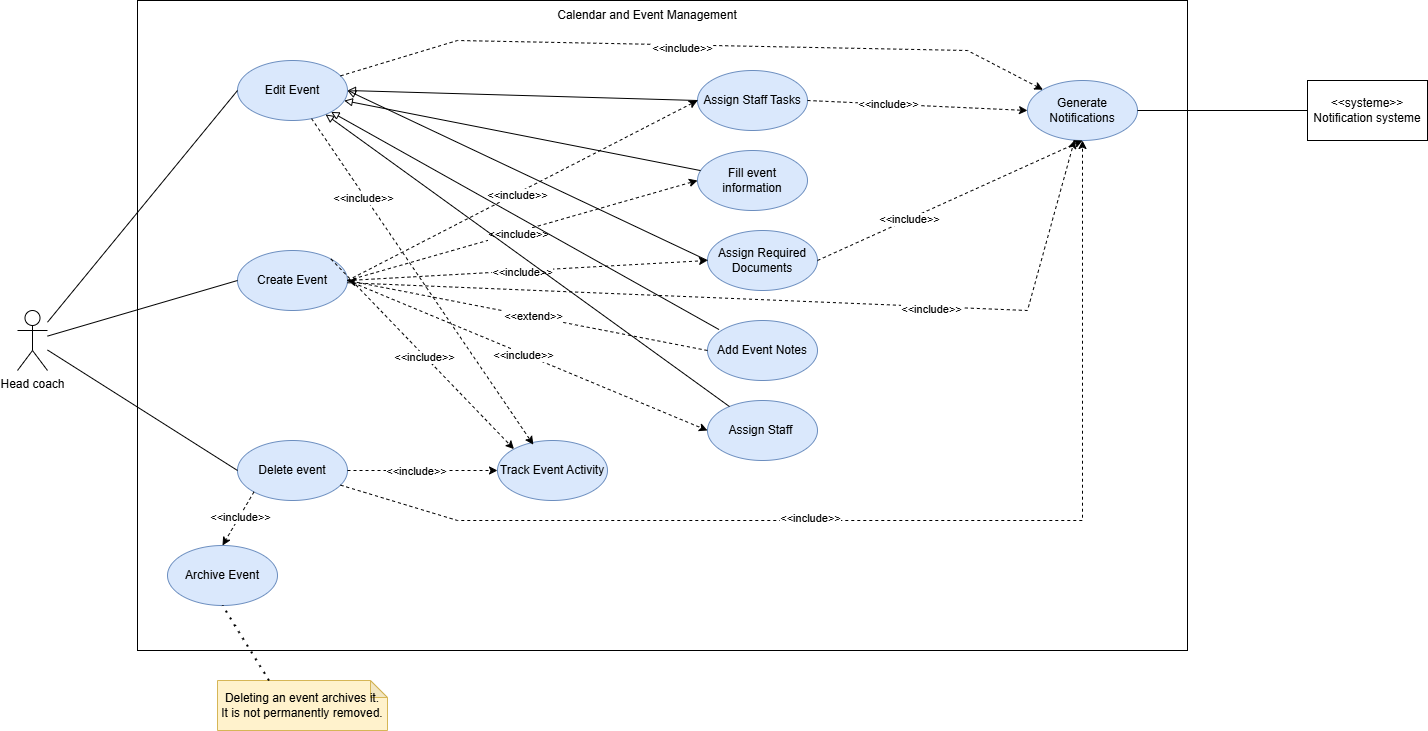

The diagram above was exported from draw.io. Its source (the exported page's mxGraphModel, read from the mxfile embedded in the PNG):
<mxGraphModel dx="2547" dy="930" grid="1" gridSize="10" guides="1" tooltips="1" connect="1" arrows="1" fold="1" page="1" pageScale="1" pageWidth="827" pageHeight="1169" math="0" shadow="0">
  <root>
    <mxCell id="0" />
    <mxCell id="1" parent="0" />
    <mxCell id="tOroZZYNRdNbQvrfQ5r8-1" parent="1" style="rounded=0;whiteSpace=wrap;html=1;" value="" vertex="1">
      <mxGeometry height="650" width="1050" x="120" y="10" as="geometry" />
    </mxCell>
    <mxCell id="tOroZZYNRdNbQvrfQ5r8-24" parent="1" style="shape=umlActor;verticalLabelPosition=bottom;verticalAlign=top;html=1;outlineConnect=0;" value="Head coach" vertex="1">
      <mxGeometry height="60" width="30" y="320" as="geometry" />
    </mxCell>
    <mxCell id="MuXjn5zvJAVlhUxs959r-2" parent="1" style="ellipse;whiteSpace=wrap;html=1;fillColor=#dae8fc;strokeColor=#6c8ebf;" value="Delete event" vertex="1">
      <mxGeometry height="60" width="110" x="220" y="450" as="geometry" />
    </mxCell>
    <mxCell id="MuXjn5zvJAVlhUxs959r-3" parent="1" style="ellipse;whiteSpace=wrap;html=1;fillColor=#dae8fc;strokeColor=#6c8ebf;" value="Edit Event" vertex="1">
      <mxGeometry height="60" width="110" x="220" y="70" as="geometry" />
    </mxCell>
    <mxCell id="MuXjn5zvJAVlhUxs959r-5" parent="1" style="ellipse;whiteSpace=wrap;html=1;fillColor=#dae8fc;strokeColor=#6c8ebf;" value="Assign Required Documents" vertex="1">
      <mxGeometry height="60" width="110" x="690" y="240" as="geometry" />
    </mxCell>
    <mxCell id="MuXjn5zvJAVlhUxs959r-6" parent="1" style="ellipse;whiteSpace=wrap;html=1;fillColor=#dae8fc;strokeColor=#6c8ebf;" value="Add Event Notes" vertex="1">
      <mxGeometry height="60" width="110" x="690" y="330" as="geometry" />
    </mxCell>
    <mxCell id="MuXjn5zvJAVlhUxs959r-7" parent="1" style="ellipse;whiteSpace=wrap;html=1;fillColor=#dae8fc;strokeColor=#6c8ebf;" value="Create Event" vertex="1">
      <mxGeometry height="60" width="110" x="220" y="260" as="geometry" />
    </mxCell>
    <mxCell id="MuXjn5zvJAVlhUxs959r-8" parent="1" style="ellipse;whiteSpace=wrap;html=1;fillColor=#dae8fc;strokeColor=#6c8ebf;" value="Assign Staff Tasks" vertex="1">
      <mxGeometry height="60" width="110" x="680" y="80" as="geometry" />
    </mxCell>
    <mxCell id="MuXjn5zvJAVlhUxs959r-11" parent="1" style="ellipse;whiteSpace=wrap;html=1;fillColor=#dae8fc;strokeColor=#6c8ebf;" value="Generate Notifications" vertex="1">
      <mxGeometry height="60" width="110" x="1010" y="90" as="geometry" />
    </mxCell>
    <mxCell id="MuXjn5zvJAVlhUxs959r-12" parent="1" style="ellipse;whiteSpace=wrap;html=1;fillColor=#dae8fc;strokeColor=#6c8ebf;" value="Archive Event" vertex="1">
      <mxGeometry height="60" width="110" x="150" y="555" as="geometry" />
    </mxCell>
    <mxCell id="MuXjn5zvJAVlhUxs959r-13" parent="1" style="ellipse;whiteSpace=wrap;html=1;fillColor=#dae8fc;strokeColor=#6c8ebf;" value="Track Event Activity" vertex="1">
      <mxGeometry height="60" width="110" x="480" y="450" as="geometry" />
    </mxCell>
    <mxCell id="MuXjn5zvJAVlhUxs959r-22" edge="1" parent="1" source="tOroZZYNRdNbQvrfQ5r8-24" style="endArrow=none;html=1;rounded=0;entryX=0;entryY=0.5;entryDx=0;entryDy=0;" target="MuXjn5zvJAVlhUxs959r-3" value="">
      <mxGeometry height="50" relative="1" width="50" as="geometry">
        <mxPoint x="250" y="470" as="sourcePoint" />
        <mxPoint x="300" y="420" as="targetPoint" />
      </mxGeometry>
    </mxCell>
    <mxCell id="MuXjn5zvJAVlhUxs959r-23" edge="1" parent="1" source="tOroZZYNRdNbQvrfQ5r8-24" style="endArrow=none;html=1;rounded=0;entryX=0;entryY=0.5;entryDx=0;entryDy=0;" target="MuXjn5zvJAVlhUxs959r-7" value="">
      <mxGeometry height="50" relative="1" width="50" as="geometry">
        <mxPoint x="250" y="470" as="sourcePoint" />
        <mxPoint x="300" y="420" as="targetPoint" />
      </mxGeometry>
    </mxCell>
    <mxCell id="MuXjn5zvJAVlhUxs959r-24" edge="1" parent="1" source="tOroZZYNRdNbQvrfQ5r8-24" style="endArrow=none;html=1;rounded=0;entryX=0;entryY=0.5;entryDx=0;entryDy=0;" target="MuXjn5zvJAVlhUxs959r-2" value="">
      <mxGeometry height="50" relative="1" width="50" as="geometry">
        <mxPoint x="250" y="470" as="sourcePoint" />
        <mxPoint x="300" y="420" as="targetPoint" />
      </mxGeometry>
    </mxCell>
    <mxCell id="MuXjn5zvJAVlhUxs959r-25" edge="1" parent="1" source="MuXjn5zvJAVlhUxs959r-7" style="endArrow=classic;html=1;rounded=0;exitX=1;exitY=0.5;exitDx=0;exitDy=0;entryX=0;entryY=0.5;entryDx=0;entryDy=0;dashed=1;" target="MuXjn5zvJAVlhUxs959r-5" value="">
      <mxGeometry height="50" relative="1" width="50" as="geometry">
        <mxPoint x="470" y="490" as="sourcePoint" />
        <mxPoint x="520" y="440" as="targetPoint" />
      </mxGeometry>
    </mxCell>
    <mxCell id="MuXjn5zvJAVlhUxs959r-26" connectable="0" parent="MuXjn5zvJAVlhUxs959r-25" style="edgeLabel;html=1;align=center;verticalAlign=middle;resizable=0;points=[];" value="&amp;lt;&amp;lt;include&amp;gt;&amp;gt;" vertex="1">
      <mxGeometry relative="1" x="-0.0296" y="-1" as="geometry">
        <mxPoint as="offset" />
      </mxGeometry>
    </mxCell>
    <mxCell id="MuXjn5zvJAVlhUxs959r-27" edge="1" parent="1" source="MuXjn5zvJAVlhUxs959r-6" style="endArrow=classic;html=1;rounded=0;exitX=0;exitY=0.5;exitDx=0;exitDy=0;entryX=1;entryY=0.5;entryDx=0;entryDy=0;dashed=1;" target="MuXjn5zvJAVlhUxs959r-7" value="">
      <mxGeometry height="50" relative="1" width="50" as="geometry">
        <mxPoint x="440" y="440" as="sourcePoint" />
        <mxPoint x="560" y="440" as="targetPoint" />
      </mxGeometry>
    </mxCell>
    <mxCell id="MuXjn5zvJAVlhUxs959r-28" connectable="0" parent="MuXjn5zvJAVlhUxs959r-27" style="edgeLabel;html=1;align=center;verticalAlign=middle;resizable=0;points=[];" value="&amp;lt;&amp;lt;extend&amp;gt;&amp;gt;" vertex="1">
      <mxGeometry relative="1" x="-0.0296" y="-1" as="geometry">
        <mxPoint as="offset" />
      </mxGeometry>
    </mxCell>
    <mxCell id="MuXjn5zvJAVlhUxs959r-29" edge="1" parent="1" source="MuXjn5zvJAVlhUxs959r-7" style="endArrow=classic;html=1;rounded=0;exitX=1;exitY=0.5;exitDx=0;exitDy=0;entryX=0;entryY=0.5;entryDx=0;entryDy=0;dashed=1;" target="MuXjn5zvJAVlhUxs959r-8" value="">
      <mxGeometry height="50" relative="1" width="50" as="geometry">
        <mxPoint x="400" y="310" as="sourcePoint" />
        <mxPoint x="520" y="310" as="targetPoint" />
      </mxGeometry>
    </mxCell>
    <mxCell id="MuXjn5zvJAVlhUxs959r-30" connectable="0" parent="MuXjn5zvJAVlhUxs959r-29" style="edgeLabel;html=1;align=center;verticalAlign=middle;resizable=0;points=[];" value="&amp;lt;&amp;lt;include&amp;gt;&amp;gt;" vertex="1">
      <mxGeometry relative="1" x="-0.0296" y="-1" as="geometry">
        <mxPoint as="offset" />
      </mxGeometry>
    </mxCell>
    <mxCell id="MuXjn5zvJAVlhUxs959r-31" parent="1" style="ellipse;whiteSpace=wrap;html=1;fillColor=#dae8fc;strokeColor=#6c8ebf;" value="Assign Staff&amp;nbsp;" vertex="1">
      <mxGeometry height="60" width="110" x="690" y="410" as="geometry" />
    </mxCell>
    <mxCell id="MuXjn5zvJAVlhUxs959r-32" edge="1" parent="1" source="MuXjn5zvJAVlhUxs959r-7" style="endArrow=classic;html=1;rounded=0;exitX=1;exitY=0.5;exitDx=0;exitDy=0;entryX=0;entryY=0.5;entryDx=0;entryDy=0;dashed=1;" target="MuXjn5zvJAVlhUxs959r-31" value="">
      <mxGeometry height="50" relative="1" width="50" as="geometry">
        <mxPoint x="330" y="600" as="sourcePoint" />
        <mxPoint x="450" y="600" as="targetPoint" />
      </mxGeometry>
    </mxCell>
    <mxCell id="MuXjn5zvJAVlhUxs959r-33" connectable="0" parent="MuXjn5zvJAVlhUxs959r-32" style="edgeLabel;html=1;align=center;verticalAlign=middle;resizable=0;points=[];" value="&amp;lt;&amp;lt;include&amp;gt;&amp;gt;" vertex="1">
      <mxGeometry relative="1" x="-0.0296" y="-1" as="geometry">
        <mxPoint as="offset" />
      </mxGeometry>
    </mxCell>
    <mxCell id="MuXjn5zvJAVlhUxs959r-34" parent="1" style="ellipse;whiteSpace=wrap;html=1;fillColor=#dae8fc;strokeColor=#6c8ebf;" value="Fill event information" vertex="1">
      <mxGeometry height="60" width="110" x="680" y="160" as="geometry" />
    </mxCell>
    <mxCell id="MuXjn5zvJAVlhUxs959r-35" edge="1" parent="1" source="MuXjn5zvJAVlhUxs959r-7" style="endArrow=classic;html=1;rounded=0;exitX=1;exitY=0.5;exitDx=0;exitDy=0;entryX=0;entryY=0.5;entryDx=0;entryDy=0;dashed=1;" target="MuXjn5zvJAVlhUxs959r-34" value="">
      <mxGeometry height="50" relative="1" width="50" as="geometry">
        <mxPoint x="410" y="280" as="sourcePoint" />
        <mxPoint x="530" y="190" as="targetPoint" />
      </mxGeometry>
    </mxCell>
    <mxCell id="MuXjn5zvJAVlhUxs959r-36" connectable="0" parent="MuXjn5zvJAVlhUxs959r-35" style="edgeLabel;html=1;align=center;verticalAlign=middle;resizable=0;points=[];" value="&amp;lt;&amp;lt;include&amp;gt;&amp;gt;" vertex="1">
      <mxGeometry relative="1" x="-0.0296" y="-1" as="geometry">
        <mxPoint as="offset" />
      </mxGeometry>
    </mxCell>
    <mxCell id="MuXjn5zvJAVlhUxs959r-43" edge="1" parent="1" source="MuXjn5zvJAVlhUxs959r-5" style="endArrow=classic;html=1;rounded=0;exitX=1;exitY=0.5;exitDx=0;exitDy=0;entryX=0.5;entryY=1;entryDx=0;entryDy=0;dashed=1;" target="MuXjn5zvJAVlhUxs959r-11" value="">
      <mxGeometry height="50" relative="1" width="50" as="geometry">
        <Array as="points" />
        <mxPoint x="690" y="410" as="sourcePoint" />
        <mxPoint x="740" y="360" as="targetPoint" />
      </mxGeometry>
    </mxCell>
    <mxCell id="MuXjn5zvJAVlhUxs959r-45" connectable="0" parent="MuXjn5zvJAVlhUxs959r-43" style="edgeLabel;html=1;align=center;verticalAlign=middle;resizable=0;points=[];" value="&amp;lt;&amp;lt;include&amp;gt;&amp;gt;" vertex="1">
      <mxGeometry relative="1" x="-0.3165" y="1" as="geometry">
        <mxPoint as="offset" />
      </mxGeometry>
    </mxCell>
    <mxCell id="MuXjn5zvJAVlhUxs959r-44" edge="1" parent="1" source="MuXjn5zvJAVlhUxs959r-8" style="endArrow=classic;html=1;rounded=0;exitX=1;exitY=0.5;exitDx=0;exitDy=0;entryX=0;entryY=0.5;entryDx=0;entryDy=0;dashed=1;" target="MuXjn5zvJAVlhUxs959r-11" value="">
      <mxGeometry height="50" relative="1" width="50" as="geometry">
        <Array as="points" />
        <mxPoint x="690" y="360" as="sourcePoint" />
        <mxPoint x="740" y="310" as="targetPoint" />
      </mxGeometry>
    </mxCell>
    <mxCell id="MuXjn5zvJAVlhUxs959r-46" connectable="0" parent="MuXjn5zvJAVlhUxs959r-44" style="edgeLabel;html=1;align=center;verticalAlign=middle;resizable=0;points=[];" value="&amp;lt;&amp;lt;include&amp;gt;&amp;gt;" vertex="1">
      <mxGeometry relative="1" x="-0.2788" y="1" as="geometry">
        <mxPoint as="offset" />
      </mxGeometry>
    </mxCell>
    <mxCell id="MuXjn5zvJAVlhUxs959r-47" edge="1" parent="1" source="MuXjn5zvJAVlhUxs959r-11" style="endArrow=none;html=1;rounded=0;exitX=1;exitY=0.5;exitDx=0;exitDy=0;" target="spkodbITUWr8mCFaxfr4-1" value="">
      <mxGeometry height="50" relative="1" width="50" as="geometry">
        <mxPoint x="950" y="280" as="sourcePoint" />
        <mxPoint x="1260" y="114.83870967741927" as="targetPoint" />
      </mxGeometry>
    </mxCell>
    <mxCell id="MuXjn5zvJAVlhUxs959r-48" edge="1" parent="1" source="MuXjn5zvJAVlhUxs959r-2" style="endArrow=classic;html=1;rounded=0;exitX=0;exitY=1;exitDx=0;exitDy=0;entryX=0.5;entryY=0;entryDx=0;entryDy=0;dashed=1;" target="MuXjn5zvJAVlhUxs959r-12" value="">
      <mxGeometry height="50" relative="1" width="50" as="geometry">
        <mxPoint x="250" y="560" as="sourcePoint" />
        <mxPoint x="300" y="510" as="targetPoint" />
      </mxGeometry>
    </mxCell>
    <mxCell id="MuXjn5zvJAVlhUxs959r-49" connectable="0" parent="MuXjn5zvJAVlhUxs959r-48" style="edgeLabel;html=1;align=center;verticalAlign=middle;resizable=0;points=[];" value="&amp;lt;&amp;lt;include&amp;gt;&amp;gt;" vertex="1">
      <mxGeometry relative="1" x="-0.1051" as="geometry">
        <mxPoint as="offset" />
      </mxGeometry>
    </mxCell>
    <mxCell id="MuXjn5zvJAVlhUxs959r-51" parent="1" style="shape=note;whiteSpace=wrap;html=1;backgroundOutline=1;darkOpacity=0.05;size=17;fillColor=#fff2cc;strokeColor=#d6b656;" value="&lt;div&gt;Deleting an event archives it.&lt;/div&gt;&lt;div&gt;It is not permanently removed.&lt;/div&gt;" vertex="1">
      <mxGeometry height="50" width="170" x="200" y="690" as="geometry" />
    </mxCell>
    <mxCell id="MuXjn5zvJAVlhUxs959r-52" edge="1" parent="1" source="MuXjn5zvJAVlhUxs959r-51" style="endArrow=none;dashed=1;html=1;dashPattern=1 3;strokeWidth=2;rounded=0;entryX=0.5;entryY=1;entryDx=0;entryDy=0;exitX=0;exitY=0;exitDx=51.5;exitDy=0;exitPerimeter=0;" target="MuXjn5zvJAVlhUxs959r-12" value="">
      <mxGeometry height="50" relative="1" width="50" as="geometry">
        <mxPoint x="250" y="690" as="sourcePoint" />
        <mxPoint x="300" y="640" as="targetPoint" />
      </mxGeometry>
    </mxCell>
    <mxCell id="MuXjn5zvJAVlhUxs959r-53" edge="1" parent="1" source="MuXjn5zvJAVlhUxs959r-2" style="endArrow=classic;html=1;rounded=0;exitX=1;exitY=0.5;exitDx=0;exitDy=0;dashed=1;" target="MuXjn5zvJAVlhUxs959r-13" value="">
      <mxGeometry height="50" relative="1" width="50" as="geometry">
        <Array as="points" />
        <mxPoint x="560" y="480" as="sourcePoint" />
        <mxPoint x="610" y="430" as="targetPoint" />
      </mxGeometry>
    </mxCell>
    <mxCell id="MuXjn5zvJAVlhUxs959r-54" connectable="0" parent="MuXjn5zvJAVlhUxs959r-53" style="edgeLabel;html=1;align=center;verticalAlign=middle;resizable=0;points=[];" value="&amp;lt;&amp;lt;include&amp;gt;&amp;gt;" vertex="1">
      <mxGeometry relative="1" x="-0.099" as="geometry">
        <mxPoint as="offset" />
      </mxGeometry>
    </mxCell>
    <mxCell id="MuXjn5zvJAVlhUxs959r-55" edge="1" parent="1" source="MuXjn5zvJAVlhUxs959r-7" style="endArrow=classic;html=1;rounded=0;exitX=1;exitY=0;exitDx=0;exitDy=0;entryX=0;entryY=0;entryDx=0;entryDy=0;dashed=1;" target="MuXjn5zvJAVlhUxs959r-13" value="">
      <mxGeometry height="50" relative="1" width="50" as="geometry">
        <Array as="points" />
        <mxPoint x="560" y="490" as="sourcePoint" />
        <mxPoint x="610" y="440" as="targetPoint" />
      </mxGeometry>
    </mxCell>
    <mxCell id="MuXjn5zvJAVlhUxs959r-56" connectable="0" parent="MuXjn5zvJAVlhUxs959r-55" style="edgeLabel;html=1;align=center;verticalAlign=middle;resizable=0;points=[];" value="&amp;lt;&amp;lt;include&amp;gt;&amp;gt;" vertex="1">
      <mxGeometry relative="1" x="0.0151" y="-1" as="geometry">
        <mxPoint as="offset" />
      </mxGeometry>
    </mxCell>
    <mxCell id="MuXjn5zvJAVlhUxs959r-57" edge="1" parent="1" source="MuXjn5zvJAVlhUxs959r-3" style="endArrow=classic;html=1;rounded=0;entryX=0.326;entryY=0.069;entryDx=0;entryDy=0;entryPerimeter=0;dashed=1;" target="MuXjn5zvJAVlhUxs959r-13" value="">
      <mxGeometry height="50" relative="1" width="50" as="geometry">
        <Array as="points" />
        <mxPoint x="560" y="380" as="sourcePoint" />
        <mxPoint x="610" y="330" as="targetPoint" />
      </mxGeometry>
    </mxCell>
    <mxCell id="MuXjn5zvJAVlhUxs959r-58" connectable="0" parent="MuXjn5zvJAVlhUxs959r-57" style="edgeLabel;html=1;align=center;verticalAlign=middle;resizable=0;points=[];" value="&amp;lt;&amp;lt;include&amp;gt;&amp;gt;" vertex="1">
      <mxGeometry relative="1" x="-0.1182" y="-3" as="geometry">
        <mxPoint x="-44" y="-67" as="offset" />
      </mxGeometry>
    </mxCell>
    <mxCell id="MuXjn5zvJAVlhUxs959r-66" edge="1" parent="1" source="MuXjn5zvJAVlhUxs959r-8" style="endArrow=block;html=1;rounded=0;entryX=1;entryY=0.5;entryDx=0;entryDy=0;exitX=0;exitY=0.5;exitDx=0;exitDy=0;endFill=0;" target="MuXjn5zvJAVlhUxs959r-3" value="">
      <mxGeometry height="50" relative="1" width="50" as="geometry">
        <Array as="points" />
        <mxPoint x="370" y="320" as="sourcePoint" />
        <mxPoint x="420" y="270" as="targetPoint" />
      </mxGeometry>
    </mxCell>
    <mxCell id="MuXjn5zvJAVlhUxs959r-68" edge="1" parent="1" source="MuXjn5zvJAVlhUxs959r-5" style="endArrow=block;html=1;rounded=0;entryX=1;entryY=0.5;entryDx=0;entryDy=0;exitX=0;exitY=0.5;exitDx=0;exitDy=0;endFill=0;" target="MuXjn5zvJAVlhUxs959r-3" value="">
      <mxGeometry height="50" relative="1" width="50" as="geometry">
        <Array as="points" />
        <mxPoint x="760" y="370" as="sourcePoint" />
        <mxPoint x="510" y="370" as="targetPoint" />
      </mxGeometry>
    </mxCell>
    <mxCell id="MuXjn5zvJAVlhUxs959r-70" edge="1" parent="1" source="MuXjn5zvJAVlhUxs959r-6" style="endArrow=block;html=1;rounded=0;entryX=1;entryY=1;entryDx=0;entryDy=0;exitX=0.105;exitY=0.151;exitDx=0;exitDy=0;exitPerimeter=0;endFill=0;" target="MuXjn5zvJAVlhUxs959r-3" value="">
      <mxGeometry height="50" relative="1" width="50" as="geometry">
        <Array as="points" />
        <mxPoint x="575" y="490" as="sourcePoint" />
        <mxPoint x="325" y="490" as="targetPoint" />
      </mxGeometry>
    </mxCell>
    <mxCell id="MuXjn5zvJAVlhUxs959r-75" parent="1" style="text;html=1;whiteSpace=wrap;strokeColor=none;fillColor=none;align=center;verticalAlign=middle;rounded=0;" value="Calendar and Event Management" vertex="1">
      <mxGeometry height="30" width="220" x="520" y="10" as="geometry" />
    </mxCell>
    <mxCell id="spkodbITUWr8mCFaxfr4-1" parent="1" style="rounded=0;whiteSpace=wrap;html=1;" value="&lt;span style=&quot;text-wrap-mode: nowrap;&quot;&gt;&amp;lt;&amp;lt;systeme&amp;gt;&amp;gt;&lt;/span&gt;&lt;div style=&quot;text-wrap-mode: nowrap;&quot;&gt;Notification systeme&lt;/div&gt;" vertex="1">
      <mxGeometry height="60" width="120" x="1290" y="90" as="geometry" />
    </mxCell>
    <mxCell id="spkodbITUWr8mCFaxfr4-2" edge="1" parent="1" source="MuXjn5zvJAVlhUxs959r-31" style="endArrow=block;html=1;rounded=0;endFill=0;" target="MuXjn5zvJAVlhUxs959r-3" value="">
      <mxGeometry height="50" relative="1" width="50" as="geometry">
        <mxPoint x="850" y="770" as="sourcePoint" />
        <mxPoint x="540" y="560" as="targetPoint" />
      </mxGeometry>
    </mxCell>
    <mxCell id="spkodbITUWr8mCFaxfr4-4" edge="1" parent="1" source="MuXjn5zvJAVlhUxs959r-34" style="endArrow=block;html=1;rounded=0;endFill=0;" target="MuXjn5zvJAVlhUxs959r-3" value="">
      <mxGeometry height="50" relative="1" width="50" as="geometry">
        <mxPoint x="660" y="160" as="sourcePoint" />
        <mxPoint x="710" y="110" as="targetPoint" />
      </mxGeometry>
    </mxCell>
    <mxCell id="spkodbITUWr8mCFaxfr4-5" edge="1" parent="1" source="MuXjn5zvJAVlhUxs959r-3" style="endArrow=classic;html=1;rounded=0;dashed=1;" target="MuXjn5zvJAVlhUxs959r-11" value="">
      <mxGeometry height="50" relative="1" width="50" as="geometry">
        <Array as="points">
          <mxPoint x="440" y="50" />
          <mxPoint x="950" y="60" />
        </Array>
        <mxPoint x="950" y="370" as="sourcePoint" />
        <mxPoint x="1000" y="320" as="targetPoint" />
      </mxGeometry>
    </mxCell>
    <mxCell id="spkodbITUWr8mCFaxfr4-7" connectable="0" parent="spkodbITUWr8mCFaxfr4-5" style="edgeLabel;html=1;align=center;verticalAlign=middle;resizable=0;points=[];" value="&amp;lt;&amp;lt;include&amp;gt;&amp;gt;" vertex="1">
      <mxGeometry relative="1" x="-0.0339" y="-3" as="geometry">
        <mxPoint as="offset" />
      </mxGeometry>
    </mxCell>
    <mxCell id="spkodbITUWr8mCFaxfr4-8" edge="1" parent="1" source="MuXjn5zvJAVlhUxs959r-2" style="endArrow=classic;html=1;rounded=0;dashed=1;" target="MuXjn5zvJAVlhUxs959r-11" value="">
      <mxGeometry height="50" relative="1" width="50" as="geometry">
        <Array as="points">
          <mxPoint x="440" y="530" />
          <mxPoint x="1065" y="530" />
        </Array>
        <mxPoint x="660" y="400" as="sourcePoint" />
        <mxPoint x="710" y="350" as="targetPoint" />
      </mxGeometry>
    </mxCell>
    <mxCell id="spkodbITUWr8mCFaxfr4-10" connectable="0" parent="spkodbITUWr8mCFaxfr4-8" style="edgeLabel;html=1;align=center;verticalAlign=middle;resizable=0;points=[];" value="&amp;lt;&amp;lt;include&amp;gt;&amp;gt;" vertex="1">
      <mxGeometry relative="1" x="-0.1599" y="3" as="geometry">
        <mxPoint as="offset" />
      </mxGeometry>
    </mxCell>
    <mxCell id="spkodbITUWr8mCFaxfr4-11" edge="1" parent="1" source="MuXjn5zvJAVlhUxs959r-7" style="endArrow=classic;html=1;rounded=0;dashed=1;" target="MuXjn5zvJAVlhUxs959r-11" value="">
      <mxGeometry height="50" relative="1" width="50" as="geometry">
        <Array as="points">
          <mxPoint x="1010" y="320" />
        </Array>
        <mxPoint x="760" y="410" as="sourcePoint" />
        <mxPoint x="810" y="360" as="targetPoint" />
      </mxGeometry>
    </mxCell>
    <mxCell id="spkodbITUWr8mCFaxfr4-12" connectable="0" parent="spkodbITUWr8mCFaxfr4-11" style="edgeLabel;html=1;align=center;verticalAlign=middle;resizable=0;points=[];" value="&amp;lt;&amp;lt;include&amp;gt;&amp;gt;" vertex="1">
      <mxGeometry relative="1" x="0.3628" y="-2" as="geometry">
        <mxPoint as="offset" />
      </mxGeometry>
    </mxCell>
  </root>
</mxGraphModel>